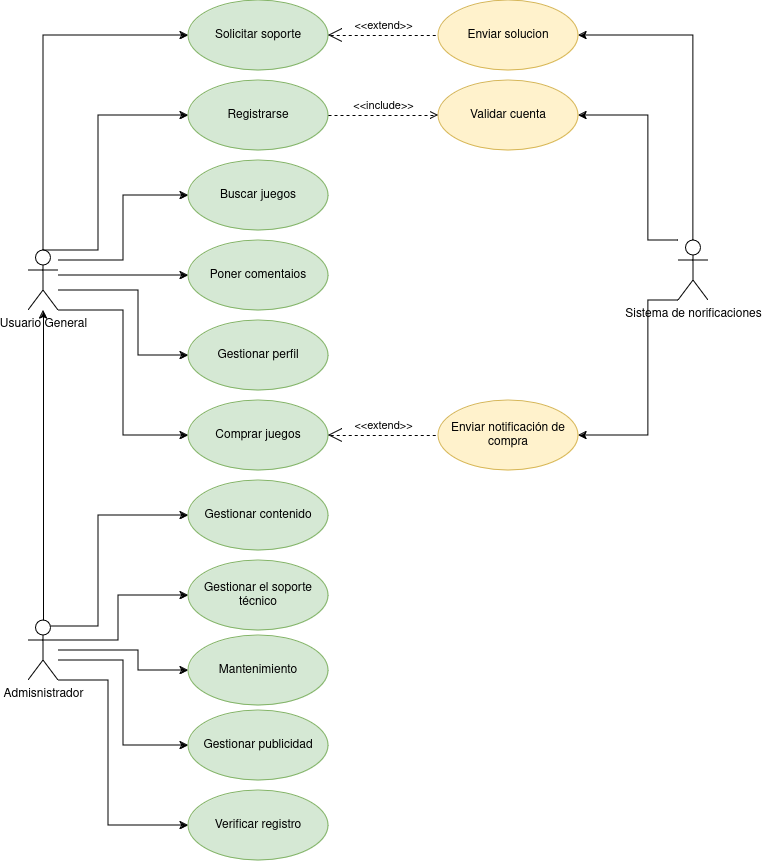

The diagram above was exported from draw.io. Its source (the exported page's mxGraphModel, read from the mxfile embedded in the PNG):
<mxGraphModel dx="1793" dy="2107" grid="1" gridSize="10" guides="1" tooltips="1" connect="1" arrows="1" fold="1" page="1" pageScale="1" pageWidth="827" pageHeight="1169" math="0" shadow="0">
  <root>
    <mxCell id="0" />
    <mxCell id="1" parent="0" />
    <mxCell id="xbEvs2_u1bXFfs3YZORY-17" style="edgeStyle=orthogonalEdgeStyle;rounded=0;orthogonalLoop=1;jettySize=auto;html=1;exitX=0.5;exitY=0;exitDx=0;exitDy=0;exitPerimeter=0;entryX=0;entryY=0.5;entryDx=0;entryDy=0;" edge="1" parent="1" source="xbEvs2_u1bXFfs3YZORY-1" target="xbEvs2_u1bXFfs3YZORY-4">
      <mxGeometry relative="1" as="geometry">
        <Array as="points">
          <mxPoint x="130" y="130" />
          <mxPoint x="130" y="-5" />
        </Array>
      </mxGeometry>
    </mxCell>
    <mxCell id="xbEvs2_u1bXFfs3YZORY-18" style="edgeStyle=orthogonalEdgeStyle;rounded=0;orthogonalLoop=1;jettySize=auto;html=1;entryX=0;entryY=0.5;entryDx=0;entryDy=0;" edge="1" parent="1" source="xbEvs2_u1bXFfs3YZORY-1" target="xbEvs2_u1bXFfs3YZORY-7">
      <mxGeometry relative="1" as="geometry">
        <Array as="points">
          <mxPoint x="155" y="140" />
          <mxPoint x="155" y="75" />
        </Array>
      </mxGeometry>
    </mxCell>
    <mxCell id="xbEvs2_u1bXFfs3YZORY-19" style="edgeStyle=orthogonalEdgeStyle;rounded=0;orthogonalLoop=1;jettySize=auto;html=1;" edge="1" parent="1" source="xbEvs2_u1bXFfs3YZORY-1" target="xbEvs2_u1bXFfs3YZORY-8">
      <mxGeometry relative="1" as="geometry">
        <Array as="points">
          <mxPoint x="120" y="155" />
          <mxPoint x="120" y="155" />
        </Array>
      </mxGeometry>
    </mxCell>
    <mxCell id="xbEvs2_u1bXFfs3YZORY-20" style="edgeStyle=orthogonalEdgeStyle;rounded=0;orthogonalLoop=1;jettySize=auto;html=1;entryX=0;entryY=0.5;entryDx=0;entryDy=0;" edge="1" parent="1" source="xbEvs2_u1bXFfs3YZORY-1" target="xbEvs2_u1bXFfs3YZORY-13">
      <mxGeometry relative="1" as="geometry">
        <Array as="points">
          <mxPoint x="170" y="170" />
          <mxPoint x="170" y="235" />
        </Array>
      </mxGeometry>
    </mxCell>
    <mxCell id="xbEvs2_u1bXFfs3YZORY-21" style="edgeStyle=orthogonalEdgeStyle;rounded=0;orthogonalLoop=1;jettySize=auto;html=1;entryX=0;entryY=0.5;entryDx=0;entryDy=0;" edge="1" parent="1" source="xbEvs2_u1bXFfs3YZORY-1" target="xbEvs2_u1bXFfs3YZORY-9">
      <mxGeometry relative="1" as="geometry">
        <Array as="points">
          <mxPoint x="155" y="190" />
          <mxPoint x="155" y="315" />
        </Array>
      </mxGeometry>
    </mxCell>
    <mxCell id="xbEvs2_u1bXFfs3YZORY-41" style="edgeStyle=orthogonalEdgeStyle;rounded=0;orthogonalLoop=1;jettySize=auto;html=1;entryX=0;entryY=0.5;entryDx=0;entryDy=0;" edge="1" parent="1" source="xbEvs2_u1bXFfs3YZORY-1" target="xbEvs2_u1bXFfs3YZORY-40">
      <mxGeometry relative="1" as="geometry">
        <Array as="points">
          <mxPoint x="75" y="-85" />
        </Array>
      </mxGeometry>
    </mxCell>
    <mxCell id="xbEvs2_u1bXFfs3YZORY-1" value="Usuario General" style="shape=umlActor;verticalLabelPosition=bottom;verticalAlign=top;html=1;outlineConnect=0;" vertex="1" parent="1">
      <mxGeometry x="60" y="130" width="30" height="60" as="geometry" />
    </mxCell>
    <mxCell id="xbEvs2_u1bXFfs3YZORY-16" style="edgeStyle=orthogonalEdgeStyle;rounded=0;orthogonalLoop=1;jettySize=auto;html=1;exitX=0.5;exitY=0;exitDx=0;exitDy=0;exitPerimeter=0;" edge="1" parent="1" source="xbEvs2_u1bXFfs3YZORY-2" target="xbEvs2_u1bXFfs3YZORY-1">
      <mxGeometry relative="1" as="geometry" />
    </mxCell>
    <mxCell id="xbEvs2_u1bXFfs3YZORY-23" style="edgeStyle=orthogonalEdgeStyle;rounded=0;orthogonalLoop=1;jettySize=auto;html=1;entryX=0;entryY=0.5;entryDx=0;entryDy=0;exitX=0.75;exitY=0.1;exitDx=0;exitDy=0;exitPerimeter=0;" edge="1" parent="1" source="xbEvs2_u1bXFfs3YZORY-2" target="xbEvs2_u1bXFfs3YZORY-10">
      <mxGeometry relative="1" as="geometry">
        <Array as="points">
          <mxPoint x="130" y="506" />
          <mxPoint x="130" y="395" />
        </Array>
      </mxGeometry>
    </mxCell>
    <mxCell id="xbEvs2_u1bXFfs3YZORY-24" style="edgeStyle=orthogonalEdgeStyle;rounded=0;orthogonalLoop=1;jettySize=auto;html=1;entryX=0;entryY=0.5;entryDx=0;entryDy=0;" edge="1" parent="1" source="xbEvs2_u1bXFfs3YZORY-2" target="xbEvs2_u1bXFfs3YZORY-11">
      <mxGeometry relative="1" as="geometry">
        <Array as="points">
          <mxPoint x="150" y="520" />
          <mxPoint x="150" y="475" />
        </Array>
      </mxGeometry>
    </mxCell>
    <mxCell id="xbEvs2_u1bXFfs3YZORY-26" style="edgeStyle=orthogonalEdgeStyle;rounded=0;orthogonalLoop=1;jettySize=auto;html=1;entryX=0;entryY=0.5;entryDx=0;entryDy=0;" edge="1" parent="1" source="xbEvs2_u1bXFfs3YZORY-2" target="xbEvs2_u1bXFfs3YZORY-12">
      <mxGeometry relative="1" as="geometry">
        <Array as="points">
          <mxPoint x="170" y="530" />
          <mxPoint x="170" y="550" />
        </Array>
      </mxGeometry>
    </mxCell>
    <mxCell id="xbEvs2_u1bXFfs3YZORY-27" style="edgeStyle=orthogonalEdgeStyle;rounded=0;orthogonalLoop=1;jettySize=auto;html=1;entryX=0;entryY=0.5;entryDx=0;entryDy=0;" edge="1" parent="1" source="xbEvs2_u1bXFfs3YZORY-2" target="xbEvs2_u1bXFfs3YZORY-14">
      <mxGeometry relative="1" as="geometry">
        <Array as="points">
          <mxPoint x="155" y="540" />
          <mxPoint x="155" y="625" />
        </Array>
      </mxGeometry>
    </mxCell>
    <mxCell id="xbEvs2_u1bXFfs3YZORY-28" style="edgeStyle=orthogonalEdgeStyle;rounded=0;orthogonalLoop=1;jettySize=auto;html=1;entryX=0;entryY=0.5;entryDx=0;entryDy=0;" edge="1" parent="1" source="xbEvs2_u1bXFfs3YZORY-2" target="xbEvs2_u1bXFfs3YZORY-22">
      <mxGeometry relative="1" as="geometry">
        <Array as="points">
          <mxPoint x="140" y="560" />
          <mxPoint x="140" y="705" />
        </Array>
      </mxGeometry>
    </mxCell>
    <mxCell id="xbEvs2_u1bXFfs3YZORY-2" value="Admisnistrador" style="shape=umlActor;verticalLabelPosition=bottom;verticalAlign=top;html=1;outlineConnect=0;" vertex="1" parent="1">
      <mxGeometry x="60" y="500" width="30" height="60" as="geometry" />
    </mxCell>
    <mxCell id="xbEvs2_u1bXFfs3YZORY-37" style="edgeStyle=orthogonalEdgeStyle;rounded=0;orthogonalLoop=1;jettySize=auto;html=1;entryX=1;entryY=0.5;entryDx=0;entryDy=0;" edge="1" parent="1" source="xbEvs2_u1bXFfs3YZORY-3" target="xbEvs2_u1bXFfs3YZORY-30">
      <mxGeometry relative="1" as="geometry">
        <Array as="points">
          <mxPoint x="680" y="120" />
          <mxPoint x="680" y="-5" />
        </Array>
      </mxGeometry>
    </mxCell>
    <mxCell id="xbEvs2_u1bXFfs3YZORY-38" style="edgeStyle=orthogonalEdgeStyle;rounded=0;orthogonalLoop=1;jettySize=auto;html=1;entryX=1;entryY=0.5;entryDx=0;entryDy=0;" edge="1" parent="1" source="xbEvs2_u1bXFfs3YZORY-3" target="xbEvs2_u1bXFfs3YZORY-29">
      <mxGeometry relative="1" as="geometry">
        <Array as="points">
          <mxPoint x="680" y="180" />
          <mxPoint x="680" y="315" />
        </Array>
      </mxGeometry>
    </mxCell>
    <mxCell id="xbEvs2_u1bXFfs3YZORY-43" style="edgeStyle=orthogonalEdgeStyle;rounded=0;orthogonalLoop=1;jettySize=auto;html=1;entryX=1;entryY=0.5;entryDx=0;entryDy=0;" edge="1" parent="1" source="xbEvs2_u1bXFfs3YZORY-3" target="xbEvs2_u1bXFfs3YZORY-42">
      <mxGeometry relative="1" as="geometry">
        <Array as="points">
          <mxPoint x="725" y="-85" />
        </Array>
      </mxGeometry>
    </mxCell>
    <mxCell id="xbEvs2_u1bXFfs3YZORY-3" value="Sistema de norificaciones" style="shape=umlActor;verticalLabelPosition=bottom;verticalAlign=top;html=1;outlineConnect=0;" vertex="1" parent="1">
      <mxGeometry x="710" y="120" width="30" height="60" as="geometry" />
    </mxCell>
    <mxCell id="xbEvs2_u1bXFfs3YZORY-4" value="Registrarse" style="ellipse;whiteSpace=wrap;html=1;fillColor=#d5e8d4;strokeColor=#82b366;" vertex="1" parent="1">
      <mxGeometry x="220" y="-40" width="140" height="70" as="geometry" />
    </mxCell>
    <mxCell id="xbEvs2_u1bXFfs3YZORY-7" value="Buscar juegos" style="ellipse;whiteSpace=wrap;html=1;fillColor=#d5e8d4;strokeColor=#82b366;" vertex="1" parent="1">
      <mxGeometry x="220" y="40" width="140" height="70" as="geometry" />
    </mxCell>
    <mxCell id="xbEvs2_u1bXFfs3YZORY-8" value="Poner comentaios" style="ellipse;whiteSpace=wrap;html=1;fillColor=#d5e8d4;strokeColor=#82b366;" vertex="1" parent="1">
      <mxGeometry x="220" y="120" width="140" height="70" as="geometry" />
    </mxCell>
    <mxCell id="xbEvs2_u1bXFfs3YZORY-9" value="Comprar juegos" style="ellipse;whiteSpace=wrap;html=1;fillColor=#d5e8d4;strokeColor=#82b366;" vertex="1" parent="1">
      <mxGeometry x="220" y="280" width="140" height="70" as="geometry" />
    </mxCell>
    <mxCell id="xbEvs2_u1bXFfs3YZORY-10" value="Gestionar contenido" style="ellipse;whiteSpace=wrap;html=1;fillColor=#d5e8d4;strokeColor=#82b366;" vertex="1" parent="1">
      <mxGeometry x="220" y="360" width="140" height="70" as="geometry" />
    </mxCell>
    <mxCell id="xbEvs2_u1bXFfs3YZORY-11" value="Gestionar el soporte técnico" style="ellipse;whiteSpace=wrap;html=1;fillColor=#d5e8d4;strokeColor=#82b366;" vertex="1" parent="1">
      <mxGeometry x="220" y="440" width="140" height="70" as="geometry" />
    </mxCell>
    <mxCell id="xbEvs2_u1bXFfs3YZORY-12" value="Mantenimiento" style="ellipse;whiteSpace=wrap;html=1;fillColor=#d5e8d4;strokeColor=#82b366;" vertex="1" parent="1">
      <mxGeometry x="220" y="515" width="140" height="70" as="geometry" />
    </mxCell>
    <mxCell id="xbEvs2_u1bXFfs3YZORY-13" value="Gestionar perfil" style="ellipse;whiteSpace=wrap;html=1;fillColor=#d5e8d4;strokeColor=#82b366;" vertex="1" parent="1">
      <mxGeometry x="220" y="200" width="140" height="70" as="geometry" />
    </mxCell>
    <mxCell id="xbEvs2_u1bXFfs3YZORY-14" value="Gestionar publicidad" style="ellipse;whiteSpace=wrap;html=1;fillColor=#d5e8d4;strokeColor=#82b366;" vertex="1" parent="1">
      <mxGeometry x="220" y="590" width="140" height="70" as="geometry" />
    </mxCell>
    <mxCell id="xbEvs2_u1bXFfs3YZORY-22" value="Verificar registro" style="ellipse;whiteSpace=wrap;html=1;fillColor=#d5e8d4;strokeColor=#82b366;" vertex="1" parent="1">
      <mxGeometry x="220" y="670" width="140" height="70" as="geometry" />
    </mxCell>
    <mxCell id="xbEvs2_u1bXFfs3YZORY-29" value="Enviar notificación de compra" style="ellipse;whiteSpace=wrap;html=1;fillColor=#fff2cc;strokeColor=#d6b656;" vertex="1" parent="1">
      <mxGeometry x="470" y="280" width="140" height="70" as="geometry" />
    </mxCell>
    <mxCell id="xbEvs2_u1bXFfs3YZORY-30" value="Validar cuenta" style="ellipse;whiteSpace=wrap;html=1;fillColor=#fff2cc;strokeColor=#d6b656;" vertex="1" parent="1">
      <mxGeometry x="470" y="-40" width="140" height="70" as="geometry" />
    </mxCell>
    <mxCell id="xbEvs2_u1bXFfs3YZORY-35" value="&amp;lt;&amp;lt;include&amp;gt;&amp;gt;" style="edgeStyle=none;html=1;endArrow=open;verticalAlign=bottom;dashed=1;labelBackgroundColor=none;rounded=0;exitX=1;exitY=0.5;exitDx=0;exitDy=0;" edge="1" parent="1" source="xbEvs2_u1bXFfs3YZORY-4" target="xbEvs2_u1bXFfs3YZORY-30">
      <mxGeometry width="160" relative="1" as="geometry">
        <mxPoint x="370" y="50" as="sourcePoint" />
        <mxPoint x="530" y="50" as="targetPoint" />
      </mxGeometry>
    </mxCell>
    <mxCell id="xbEvs2_u1bXFfs3YZORY-36" value="&amp;lt;&amp;lt;extend&amp;gt;&amp;gt;" style="edgeStyle=none;html=1;startArrow=open;endArrow=none;startSize=12;verticalAlign=bottom;dashed=1;labelBackgroundColor=none;rounded=0;entryX=0;entryY=0.5;entryDx=0;entryDy=0;exitX=1;exitY=0.5;exitDx=0;exitDy=0;" edge="1" parent="1" source="xbEvs2_u1bXFfs3YZORY-9" target="xbEvs2_u1bXFfs3YZORY-29">
      <mxGeometry width="160" relative="1" as="geometry">
        <mxPoint x="350" y="320" as="sourcePoint" />
        <mxPoint x="510" y="320" as="targetPoint" />
      </mxGeometry>
    </mxCell>
    <mxCell id="xbEvs2_u1bXFfs3YZORY-40" value="Solicitar soporte" style="ellipse;whiteSpace=wrap;html=1;fillColor=#d5e8d4;strokeColor=#82b366;" vertex="1" parent="1">
      <mxGeometry x="220" y="-120" width="140" height="70" as="geometry" />
    </mxCell>
    <mxCell id="xbEvs2_u1bXFfs3YZORY-42" value="Enviar solucion" style="ellipse;whiteSpace=wrap;html=1;fillColor=#fff2cc;strokeColor=#d6b656;" vertex="1" parent="1">
      <mxGeometry x="470" y="-120" width="140" height="70" as="geometry" />
    </mxCell>
    <mxCell id="xbEvs2_u1bXFfs3YZORY-44" value="&amp;lt;&amp;lt;extend&amp;gt;&amp;gt;" style="edgeStyle=none;html=1;startArrow=open;endArrow=none;startSize=12;verticalAlign=bottom;dashed=1;labelBackgroundColor=none;rounded=0;entryX=0;entryY=0.5;entryDx=0;entryDy=0;" edge="1" parent="1" source="xbEvs2_u1bXFfs3YZORY-40" target="xbEvs2_u1bXFfs3YZORY-42">
      <mxGeometry width="160" relative="1" as="geometry">
        <mxPoint x="380" y="-85.62" as="sourcePoint" />
        <mxPoint x="470" y="-85" as="targetPoint" />
      </mxGeometry>
    </mxCell>
  </root>
</mxGraphModel>